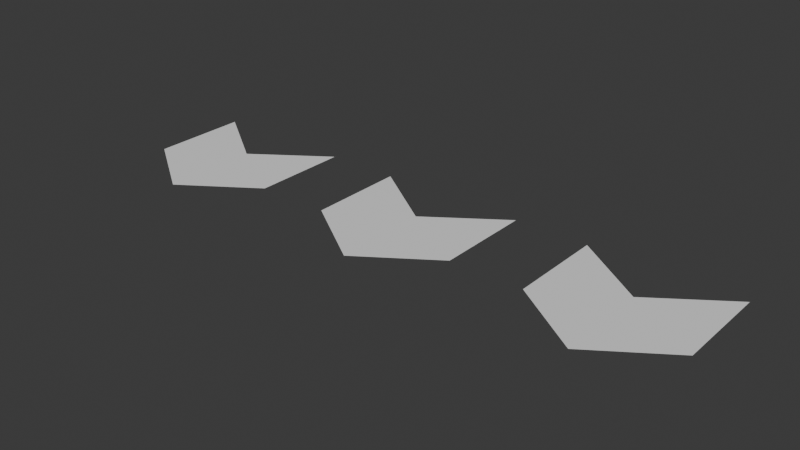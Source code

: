 # Source: nitro_arrows.blend  (saved by Blender 4.1.24; exported with 4.5.12 LTS)
import bpy
from mathutils import Matrix  # noqa: F401  (used for matrix-valued properties, if any)

bpy.ops.wm.read_factory_settings(use_empty=True)
scene = bpy.context.scene
scene.name = 'Scene'

# ---- collections
col_collection = bpy.data.collections.new('Collection'); scene.collection.children.link(col_collection)

# ---- world
world_world = bpy.data.worlds.new('World'); scene.world = world_world
world_world.use_nodes = True; world_world.node_tree.nodes.clear()
_N = world_world.node_tree.nodes; _L = world_world.node_tree.links
n0 = _N.new('ShaderNodeOutputWorld'); n0.name = 'World Output'; n0.location = (300, 300)
n1 = _N.new('ShaderNodeBackground'); n1.name = 'Background'; n1.location = (10, 300)
n1.inputs[0].default_value = (0.05088, 0.05088, 0.05088, 1.0)
_L.new(n1.outputs[0], n0.inputs[0])
n0.is_active_output = True
world_world.color = (0.05088, 0.05088, 0.05088)
world_world.use_sun_shadow = False
world_world.sun_shadow_jitter_overblur = 0.0

# ---- meshes
me_plane = bpy.data.meshes.new('Plane')
me_plane.from_pydata([(-1.0, -1.0, 0.0), (1.0, -1.0, 0.0), (-1.0, 0.32, 0.0), (1.0, 0.32, 0.0), (-1.0, 0.0, 0.0), (0.0, -0.3, 0.0), (1.0, 0.0, 0.0), (0.0, 1.0, 0.0), (0.0, 0.0, 0.0)], [], [(8, 6, 3, 7), (4, 8, 7, 2), (0, 5, 8, 4), (5, 1, 6, 8)])
_uv = me_plane.uv_layers.new(name='UVMap')
_uv.uv.foreach_set('vector', [0.5, 0.5, 1.0, 0.5, 1.0, 0.9, 0.5, 1.0, 0.0, 0.5, 0.5, 0.5, 0.5, 1.0, 0.0, 0.9, 0.0, 0.0, 0.5, 0.0, 0.5, 0.5, 0.0, 0.5, 0.5, 0.0, 1.0, 0.0, 1.0, 0.5, 0.5, 0.5])
me_plane.update()
me_plane_001 = bpy.data.meshes.new('Plane.001')
me_plane_001.from_pydata([(-1.0, -1.0, 0.0), (1.0, -1.0, 0.0), (-1.0, 0.32, 0.0), (1.0, 0.32, 0.0), (-1.0, 0.0, 0.0), (0.0, -0.3, 0.0), (1.0, 0.0, 0.0), (0.0, 1.0, 0.0), (0.0, 0.0, 0.0)], [], [(8, 6, 3, 7), (4, 8, 7, 2), (0, 5, 8, 4), (5, 1, 6, 8)])
_uv = me_plane_001.uv_layers.new(name='UVMap')
_uv.uv.foreach_set('vector', [0.5, 0.5, 1.0, 0.5, 1.0, 0.9, 0.5, 1.0, 0.0, 0.5, 0.5, 0.5, 0.5, 1.0, 0.0, 0.9, 0.0, 0.0, 0.5, 0.0, 0.5, 0.5, 0.0, 0.5, 0.5, 0.0, 1.0, 0.0, 1.0, 0.5, 0.5, 0.5])
me_plane_001.update()
me_plane_002 = bpy.data.meshes.new('Plane.002')
me_plane_002.from_pydata([(-1.0, -1.0, 0.0), (1.0, -1.0, 0.0), (-1.0, 0.32, 0.0), (1.0, 0.32, 0.0), (-1.0, 0.0, 0.0), (0.0, -0.3, 0.0), (1.0, 0.0, 0.0), (0.0, 1.0, 0.0), (0.0, 0.0, 0.0)], [], [(8, 6, 3, 7), (4, 8, 7, 2), (0, 5, 8, 4), (5, 1, 6, 8)])
_uv = me_plane_002.uv_layers.new(name='UVMap')
_uv.uv.foreach_set('vector', [0.5, 0.5, 1.0, 0.5, 1.0, 0.9, 0.5, 1.0, 0.0, 0.5, 0.5, 0.5, 0.5, 1.0, 0.0, 0.9, 0.0, 0.0, 0.5, 0.0, 0.5, 0.5, 0.0, 0.5, 0.5, 0.0, 1.0, 0.0, 1.0, 0.5, 0.5, 0.5])
me_plane_002.update()

# ---- objects
ob_plane = bpy.data.objects.new('Plane', me_plane)
ob_plane_001 = bpy.data.objects.new('Plane.001', me_plane_001)
ob_plane_002 = bpy.data.objects.new('Plane.002', me_plane_002)

# ---- transforms, parenting, visibility, modifiers, constraints
ob_plane.location = (3.0, 4.53e-07, 0.0)
ob_plane.rotation_euler = (0.0, -0.0, -3.142)
ob_plane_001.location = (0.0, 0.0, 0.0)
ob_plane_001.rotation_euler = (0.0, -0.0, -3.142)
ob_plane_002.location = (-3.0, -4.53e-07, 0.0)
ob_plane_002.rotation_euler = (0.0, -0.0, -3.142)

# ---- collection membership
col_collection.objects.link(ob_plane)
col_collection.objects.link(ob_plane_001)
col_collection.objects.link(ob_plane_002)

# ---- scene / render settings (as saved in the file)
scene.frame_start = 1; scene.frame_end = 250; scene.frame_set(1)
scene.render.engine = 'BLENDER_EEVEE_NEXT'
scene.cycles.sampling_pattern = 'TABULATED_SOBOL'
scene.eevee.ray_tracing_options.trace_max_roughness = 0.0
bpy.context.view_layer.update()

# ---- added for rendering (the .blend has no active camera and no usable light): camera, sun
cam_auto = bpy.data.cameras.new('AutoCamera')
cam_auto.lens = 50.0
cam_auto.sensor_width = 36.0
cam_auto.clip_end = 1000.0
ob_auto_camera = bpy.data.objects.new('AutoCamera', cam_auto)
scene.collection.objects.link(ob_auto_camera)
ob_auto_camera.location = (7.6296, -9.15552, 6.10368)
ob_auto_camera.rotation_euler = (1.09748, -7.21219e-08, 0.694738)
scene.camera = ob_auto_camera
light_auto_sun = bpy.data.lights.new('AutoSun', 'SUN')
light_auto_sun.energy = 3.0
light_auto_sun.angle = 0.0523599
ob_auto_sun = bpy.data.objects.new('AutoSun', light_auto_sun)
scene.collection.objects.link(ob_auto_sun)
ob_auto_sun.rotation_euler = (0.872665, 0.174533, 0.523599)
bpy.context.view_layer.update()
